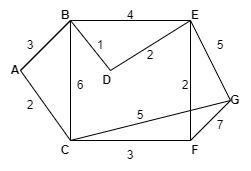

The diagram above was exported from draw.io. Its source (the exported page's mxGraphModel, read from the mxfile embedded in the PNG):
<mxGraphModel dx="377" dy="202" grid="1" gridSize="10" guides="1" tooltips="1" connect="1" arrows="1" fold="1" page="1" pageScale="1" pageWidth="850" pageHeight="1100" math="0" shadow="0">
  <root>
    <mxCell id="0" />
    <mxCell id="1" parent="0" />
    <mxCell id="MEi5DgnSTESJLNhJOlnD-1" value="" style="endArrow=none;html=1;rounded=0;" edge="1" parent="1">
      <mxGeometry width="50" height="50" relative="1" as="geometry">
        <mxPoint x="230" y="210" as="sourcePoint" />
        <mxPoint x="280" y="160" as="targetPoint" />
      </mxGeometry>
    </mxCell>
    <mxCell id="MEi5DgnSTESJLNhJOlnD-2" value="" style="endArrow=none;html=1;rounded=0;" edge="1" parent="1">
      <mxGeometry width="50" height="50" relative="1" as="geometry">
        <mxPoint x="280" y="160" as="sourcePoint" />
        <mxPoint x="400" y="160" as="targetPoint" />
      </mxGeometry>
    </mxCell>
    <mxCell id="MEi5DgnSTESJLNhJOlnD-3" value="" style="endArrow=none;html=1;rounded=0;" edge="1" parent="1">
      <mxGeometry width="50" height="50" relative="1" as="geometry">
        <mxPoint x="230" y="210" as="sourcePoint" />
        <mxPoint x="280" y="280" as="targetPoint" />
      </mxGeometry>
    </mxCell>
    <mxCell id="MEi5DgnSTESJLNhJOlnD-4" value="" style="endArrow=none;html=1;rounded=0;" edge="1" parent="1">
      <mxGeometry width="50" height="50" relative="1" as="geometry">
        <mxPoint x="280" y="160" as="sourcePoint" />
        <mxPoint x="320" y="210" as="targetPoint" />
      </mxGeometry>
    </mxCell>
    <mxCell id="MEi5DgnSTESJLNhJOlnD-5" value="" style="endArrow=none;html=1;rounded=0;" edge="1" parent="1">
      <mxGeometry width="50" height="50" relative="1" as="geometry">
        <mxPoint x="280" y="280" as="sourcePoint" />
        <mxPoint x="280" y="160" as="targetPoint" />
      </mxGeometry>
    </mxCell>
    <mxCell id="MEi5DgnSTESJLNhJOlnD-6" value="" style="endArrow=none;html=1;rounded=0;" edge="1" parent="1">
      <mxGeometry width="50" height="50" relative="1" as="geometry">
        <mxPoint x="400" y="160" as="sourcePoint" />
        <mxPoint x="320" y="210" as="targetPoint" />
      </mxGeometry>
    </mxCell>
    <mxCell id="MEi5DgnSTESJLNhJOlnD-7" value="" style="endArrow=none;html=1;rounded=0;" edge="1" parent="1">
      <mxGeometry width="50" height="50" relative="1" as="geometry">
        <mxPoint x="280" y="280" as="sourcePoint" />
        <mxPoint x="400" y="280" as="targetPoint" />
      </mxGeometry>
    </mxCell>
    <mxCell id="MEi5DgnSTESJLNhJOlnD-8" value="" style="endArrow=none;html=1;rounded=0;" edge="1" parent="1">
      <mxGeometry width="50" height="50" relative="1" as="geometry">
        <mxPoint x="400" y="160" as="sourcePoint" />
        <mxPoint x="400" y="280" as="targetPoint" />
      </mxGeometry>
    </mxCell>
    <mxCell id="MEi5DgnSTESJLNhJOlnD-9" value="" style="endArrow=none;html=1;rounded=0;" edge="1" parent="1">
      <mxGeometry width="50" height="50" relative="1" as="geometry">
        <mxPoint x="400" y="160" as="sourcePoint" />
        <mxPoint x="440" y="240" as="targetPoint" />
      </mxGeometry>
    </mxCell>
    <mxCell id="MEi5DgnSTESJLNhJOlnD-10" value="" style="endArrow=none;html=1;rounded=0;" edge="1" parent="1">
      <mxGeometry width="50" height="50" relative="1" as="geometry">
        <mxPoint x="400" y="280" as="sourcePoint" />
        <mxPoint x="440" y="240" as="targetPoint" />
      </mxGeometry>
    </mxCell>
    <mxCell id="MEi5DgnSTESJLNhJOlnD-12" value="" style="endArrow=none;html=1;rounded=0;" edge="1" parent="1">
      <mxGeometry width="50" height="50" relative="1" as="geometry">
        <mxPoint x="230" y="210" as="sourcePoint" />
        <mxPoint x="280" y="160" as="targetPoint" />
      </mxGeometry>
    </mxCell>
    <mxCell id="MEi5DgnSTESJLNhJOlnD-13" value="" style="endArrow=none;html=1;rounded=0;" edge="1" parent="1">
      <mxGeometry width="50" height="50" relative="1" as="geometry">
        <mxPoint x="280" y="280" as="sourcePoint" />
        <mxPoint x="440" y="240" as="targetPoint" />
      </mxGeometry>
    </mxCell>
    <mxCell id="MEi5DgnSTESJLNhJOlnD-14" value="4" style="text;html=1;strokeColor=none;fillColor=none;align=center;verticalAlign=middle;whiteSpace=wrap;rounded=0;" vertex="1" parent="1">
      <mxGeometry x="310" y="140" width="60" height="30" as="geometry" />
    </mxCell>
    <mxCell id="MEi5DgnSTESJLNhJOlnD-16" value="3" style="text;html=1;strokeColor=none;fillColor=none;align=center;verticalAlign=middle;whiteSpace=wrap;rounded=0;" vertex="1" parent="1">
      <mxGeometry x="210" y="170" width="60" height="30" as="geometry" />
    </mxCell>
    <mxCell id="MEi5DgnSTESJLNhJOlnD-17" value="5&lt;span style=&quot;color: rgba(0, 0, 0, 0); font-family: monospace; font-size: 0px; text-align: start;&quot;&gt;%3CmxGraphModel%3E%3Croot%3E%3CmxCell%20id%3D%220%22%2F%3E%3CmxCell%20id%3D%221%22%20parent%3D%220%22%2F%3E%3CmxCell%20id%3D%222%22%20value%3D%224%22%20style%3D%22text%3Bhtml%3D1%3BstrokeColor%3Dnone%3BfillColor%3Dnone%3Balign%3Dcenter%3BverticalAlign%3Dmiddle%3BwhiteSpace%3Dwrap%3Brounded%3D0%3B%22%20vertex%3D%221%22%20parent%3D%221%22%3E%3CmxGeometry%20x%3D%22310%22%20y%3D%22140%22%20width%3D%2260%22%20height%3D%2230%22%20as%3D%22geometry%22%2F%3E%3C%2FmxCell%3E%3C%2Froot%3E%3C%2FmxGraphModel%3E&lt;/span&gt;" style="text;html=1;strokeColor=none;fillColor=none;align=center;verticalAlign=middle;whiteSpace=wrap;rounded=0;" vertex="1" parent="1">
      <mxGeometry x="400" y="170" width="60" height="30" as="geometry" />
    </mxCell>
    <mxCell id="MEi5DgnSTESJLNhJOlnD-18" value="2" style="text;html=1;strokeColor=none;fillColor=none;align=center;verticalAlign=middle;whiteSpace=wrap;rounded=0;" vertex="1" parent="1">
      <mxGeometry x="210" y="230" width="60" height="30" as="geometry" />
    </mxCell>
    <mxCell id="MEi5DgnSTESJLNhJOlnD-19" value="3" style="text;html=1;strokeColor=none;fillColor=none;align=center;verticalAlign=middle;whiteSpace=wrap;rounded=0;" vertex="1" parent="1">
      <mxGeometry x="310" y="280" width="60" height="30" as="geometry" />
    </mxCell>
    <mxCell id="MEi5DgnSTESJLNhJOlnD-20" value="7" style="text;html=1;strokeColor=none;fillColor=none;align=center;verticalAlign=middle;whiteSpace=wrap;rounded=0;" vertex="1" parent="1">
      <mxGeometry x="400" y="250" width="60" height="30" as="geometry" />
    </mxCell>
    <mxCell id="MEi5DgnSTESJLNhJOlnD-22" value="5" style="text;html=1;strokeColor=none;fillColor=none;align=center;verticalAlign=middle;whiteSpace=wrap;rounded=0;" vertex="1" parent="1">
      <mxGeometry x="320" y="240" width="60" height="30" as="geometry" />
    </mxCell>
    <mxCell id="MEi5DgnSTESJLNhJOlnD-23" value="1" style="text;html=1;strokeColor=none;fillColor=none;align=center;verticalAlign=middle;whiteSpace=wrap;rounded=0;" vertex="1" parent="1">
      <mxGeometry x="280" y="170" width="60" height="30" as="geometry" />
    </mxCell>
    <mxCell id="MEi5DgnSTESJLNhJOlnD-24" value="2" style="text;html=1;strokeColor=none;fillColor=none;align=center;verticalAlign=middle;whiteSpace=wrap;rounded=0;" vertex="1" parent="1">
      <mxGeometry x="330" y="180" width="60" height="30" as="geometry" />
    </mxCell>
    <mxCell id="MEi5DgnSTESJLNhJOlnD-26" value="2" style="text;html=1;strokeColor=none;fillColor=none;align=center;verticalAlign=middle;whiteSpace=wrap;rounded=0;" vertex="1" parent="1">
      <mxGeometry x="365" y="210" width="60" height="30" as="geometry" />
    </mxCell>
    <mxCell id="MEi5DgnSTESJLNhJOlnD-28" value="6" style="text;html=1;strokeColor=none;fillColor=none;align=center;verticalAlign=middle;whiteSpace=wrap;rounded=0;" vertex="1" parent="1">
      <mxGeometry x="260" y="210" width="60" height="30" as="geometry" />
    </mxCell>
    <mxCell id="MEi5DgnSTESJLNhJOlnD-29" value="&lt;b&gt;A&lt;/b&gt;" style="text;html=1;strokeColor=none;fillColor=none;align=center;verticalAlign=middle;whiteSpace=wrap;rounded=0;" vertex="1" parent="1">
      <mxGeometry x="210" y="200" width="30" height="20" as="geometry" />
    </mxCell>
    <mxCell id="MEi5DgnSTESJLNhJOlnD-30" value="&lt;b&gt;B&lt;/b&gt;&lt;span style=&quot;color: rgba(0, 0, 0, 0); font-family: monospace; font-size: 0px; text-align: start;&quot;&gt;%3CmxGraphModel%3E%3Croot%3E%3CmxCell%20id%3D%220%22%2F%3E%3CmxCell%20id%3D%221%22%20parent%3D%220%22%2F%3E%3CmxCell%20id%3D%222%22%20value%3D%22A%22%20style%3D%22text%3Bhtml%3D1%3BstrokeColor%3Dnone%3BfillColor%3Dnone%3Balign%3Dcenter%3BverticalAlign%3Dmiddle%3BwhiteSpace%3Dwrap%3Brounded%3D0%3B%22%20vertex%3D%221%22%20parent%3D%221%22%3E%3CmxGeometry%20x%3D%22210%22%20y%3D%22200%22%20width%3D%2230%22%20height%3D%2220%22%20as%3D%22geometry%22%2F%3E%3C%2FmxCell%3E%3C%2Froot%3E%3C%2FmxGraphModel%3E&lt;/span&gt;&lt;span style=&quot;color: rgba(0, 0, 0, 0); font-family: monospace; font-size: 0px; text-align: start;&quot;&gt;%3CmxGraphModel%3E%3Croot%3E%3CmxCell%20id%3D%220%22%2F%3E%3CmxCell%20id%3D%221%22%20parent%3D%220%22%2F%3E%3CmxCell%20id%3D%222%22%20value%3D%22A%22%20style%3D%22text%3Bhtml%3D1%3BstrokeColor%3Dnone%3BfillColor%3Dnone%3Balign%3Dcenter%3BverticalAlign%3Dmiddle%3BwhiteSpace%3Dwrap%3Brounded%3D0%3B%22%20vertex%3D%221%22%20parent%3D%221%22%3E%3CmxGeometry%20x%3D%22210%22%20y%3D%22200%22%20width%3D%2230%22%20height%3D%2220%22%20as%3D%22geometry%22%2F%3E%3C%2FmxCell%3E%3C%2Froot%3E%3C%2FmxGraphModel%3E&lt;/span&gt;" style="text;html=1;strokeColor=none;fillColor=none;align=center;verticalAlign=middle;whiteSpace=wrap;rounded=0;" vertex="1" parent="1">
      <mxGeometry x="260" y="145" width="30" height="20" as="geometry" />
    </mxCell>
    <mxCell id="MEi5DgnSTESJLNhJOlnD-31" value="&lt;b&gt;C&lt;/b&gt;" style="text;html=1;strokeColor=none;fillColor=none;align=center;verticalAlign=middle;whiteSpace=wrap;rounded=0;" vertex="1" parent="1">
      <mxGeometry x="260" y="280" width="30" height="20" as="geometry" />
    </mxCell>
    <mxCell id="MEi5DgnSTESJLNhJOlnD-32" value="&lt;b&gt;&amp;nbsp;D&lt;/b&gt;" style="text;html=1;strokeColor=none;fillColor=none;align=center;verticalAlign=middle;whiteSpace=wrap;rounded=0;" vertex="1" parent="1">
      <mxGeometry x="300" y="210" width="30" height="20" as="geometry" />
    </mxCell>
    <mxCell id="MEi5DgnSTESJLNhJOlnD-34" value="&lt;b&gt;E&lt;/b&gt;" style="text;html=1;strokeColor=none;fillColor=none;align=center;verticalAlign=middle;whiteSpace=wrap;rounded=0;" vertex="1" parent="1">
      <mxGeometry x="390" y="145" width="30" height="20" as="geometry" />
    </mxCell>
    <mxCell id="MEi5DgnSTESJLNhJOlnD-35" value="&lt;b&gt;F&lt;/b&gt;" style="text;html=1;strokeColor=none;fillColor=none;align=center;verticalAlign=middle;whiteSpace=wrap;rounded=0;" vertex="1" parent="1">
      <mxGeometry x="390" y="280" width="30" height="20" as="geometry" />
    </mxCell>
    <mxCell id="MEi5DgnSTESJLNhJOlnD-36" value="&lt;b&gt;G&lt;/b&gt;" style="text;html=1;strokeColor=none;fillColor=none;align=center;verticalAlign=middle;whiteSpace=wrap;rounded=0;" vertex="1" parent="1">
      <mxGeometry x="430" y="230" width="30" height="20" as="geometry" />
    </mxCell>
  </root>
</mxGraphModel>